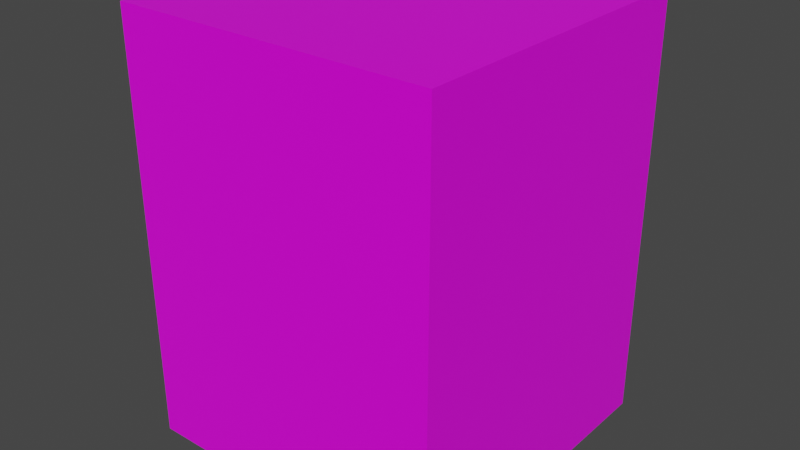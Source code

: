 # Source: apartment_18_3F.blend  (saved by Blender 3.1.7; exported with 4.5.12 LTS)
import bpy
from mathutils import Matrix  # noqa: F401  (used for matrix-valued properties, if any)

bpy.ops.wm.read_factory_settings(use_empty=True)
scene = bpy.context.scene
scene.name = 'Scene'

# ---- collections
col_collection = bpy.data.collections.new('Collection'); scene.collection.children.link(col_collection)

# ---- images (referenced by path relative to the original .blend; pixels are not part of the script)
import os
ASSET_DIR = os.environ.get("B2B_ASSET_DIR", "")  # directory of the original .blend (textures are referenced by path, not embedded)
HERE = os.path.dirname(os.path.abspath(__file__))  # packed textures are extracted next to this script under _unpacked/

def load_image(name, relpath, width, height, colorspace="sRGB"):
    """Load a texture the original file referenced (path relative to the .blend, or extracted next to this script)."""
    p = next((c for c in (os.path.join(HERE, relpath), os.path.join(ASSET_DIR, relpath)) if relpath and os.path.exists(c)), "")
    if p:
        img = bpy.data.images.load(p, check_existing=True)
        img.name = name
    else:  # same state as the original file: an image datablock whose file is absent (Cycles renders it pink)
        img = bpy.data.images.new(name, width, height)
        img.source = "FILE"
        img.filepath = "//" + (relpath or name)
    img.colorspace_settings.name = colorspace
    return img
img_dblue_apartment_18_3f_png_001 = load_image('dblue_apartment_18_3F.png.001', 'dblue_apartment_18_3F.png', 1024, 1024, 'sRGB')

# ---- materials (node trees are filled in below, after node groups)
mat_material = bpy.data.materials.new('Material')
mat_material.alpha_threshold = 0.0
mat_material.use_transparent_shadow = False
mat_material.line_color = (0.0, 0.0, 0.0, 1.0)

# ---- material node trees
mat_material.use_nodes = True; mat_material.node_tree.nodes.clear()
_N = mat_material.node_tree.nodes; _L = mat_material.node_tree.links
n0 = _N.new('ShaderNodeOutputMaterial'); n0.name = 'Material Output'; n0.location = (300, 300)
n1 = _N.new('ShaderNodeBsdfPrincipled'); n1.name = 'Principled BSDF'; n1.location = (10, 300)
n1.distribution = 'GGX'
n1.subsurface_method = 'RANDOM_WALK_SKIN'
n1.inputs[2].default_value = 0.4
n1.inputs[3].default_value = 1.45
n1.inputs[27].default_value = (0.0, 0.0, 0.0, 1.0)
n1.inputs[28].default_value = 1.0
n2 = _N.new('ShaderNodeTexImage'); n2.name = 'Image Texture'; n2.location = (-310, 225)
n2.image = img_dblue_apartment_18_3f_png_001
n2.interpolation = 'Closest'
_L.new(n1.outputs[0], n0.inputs[0])
_L.new(n2.outputs[0], n1.inputs[0])
n0.is_active_output = True

# ---- world
world_world = bpy.data.worlds.new('World'); scene.world = world_world
world_world.use_nodes = True; world_world.node_tree.nodes.clear()
_N = world_world.node_tree.nodes; _L = world_world.node_tree.links
n0 = _N.new('ShaderNodeOutputWorld'); n0.name = 'World Output'; n0.location = (300, 300)
n1 = _N.new('ShaderNodeBackground'); n1.name = 'Background'; n1.location = (10, 300)
n1.inputs[0].default_value = (0.05088, 0.05088, 0.05088, 1.0)
_L.new(n1.outputs[0], n0.inputs[0])
n0.is_active_output = True
world_world.color = (0.05088, 0.05088, 0.05088)
world_world.use_sun_shadow = False
world_world.sun_shadow_jitter_overblur = 0.0

# ---- meshes
me_cube = bpy.data.meshes.new('Cube')
me_cube.from_pydata([(0.0, 18.0, 24.0), (0.0, 18.0, 0.0), (0.0, 0.0, 24.0), (0.0, 0.0, 0.0), (-18.0, 18.0, 24.0), (-18.0, 18.0, 0.0), (-18.0, 0.0, 24.0), (-18.0, 0.0, 0.0)], [], [(0, 4, 6, 2), (3, 2, 6, 7), (7, 6, 4, 5), (5, 1, 3, 7), (1, 0, 2, 3), (5, 4, 0, 1)])
_uv = me_cube.uv_layers.new(name='UVMap')
_uv.uv.foreach_set('vector', [0.6968, 0.5156, 0.9468, 0.5156, 0.9468, 0.7656, 0.6968, 0.7656, 0.6667, 0.0, 0.6667, 1.0, 0.3333, 1.0, 0.3333, 0.0, 0.6736, 0.3125, 0.9236, 0.3125, 0.9236, 0.5625, 0.6736, 0.5625, 0.125, 0.5, 0.375, 0.5, 0.375, 0.75, 0.125, 0.75, 0.3333, 0.0, 0.3333, 1.0, 0.0, 1.0, 0.0, 0.0, 0.6667, 0.0, 0.6667, 1.0, 0.3333, 1.0, 0.3333, 0.0])
me_cube.materials.append(mat_material)
me_cube.use_remesh_preserve_volume = False
me_cube.use_remesh_preserve_attributes = False
me_cube.use_mirror_vertex_groups = False
me_cube.update()

# ---- objects
ob_cube = bpy.data.objects.new('Cube', me_cube)

# ---- transforms, parenting, visibility, modifiers, constraints
ob_cube.location = (0.0, 0.0, 0.0)
ob_cube.lock_rotations_4d = False
ob_cube.empty_display_type = 'ARROWS'
ob_cube.lineart.crease_threshold = 0.0

# ---- collection membership
col_collection.objects.link(ob_cube)

# ---- scene / render settings (as saved in the file)
scene.frame_start = 1; scene.frame_end = 250; scene.frame_set(1)
scene.render.engine = 'BLENDER_EEVEE_NEXT'
scene.cycles.sampling_pattern = 'TABULATED_SOBOL'
scene.cycles.use_light_tree = False
scene.view_settings.view_transform = 'Filmic'
bpy.context.view_layer.update()

# ---- added for rendering (the .blend has no active camera and no usable light): camera, sun
cam_auto = bpy.data.cameras.new('AutoCamera')
cam_auto.lens = 50.0
cam_auto.sensor_width = 36.0
cam_auto.clip_end = 1000.0
ob_auto_camera = bpy.data.objects.new('AutoCamera', cam_auto)
scene.collection.objects.link(ob_auto_camera)
ob_auto_camera.location = (23.3696, -29.8436, 37.8957)
ob_auto_camera.rotation_euler = (1.09748, -7.21219e-08, 0.694738)
scene.camera = ob_auto_camera
light_auto_sun = bpy.data.lights.new('AutoSun', 'SUN')
light_auto_sun.energy = 3.0
light_auto_sun.angle = 0.0523599
ob_auto_sun = bpy.data.objects.new('AutoSun', light_auto_sun)
scene.collection.objects.link(ob_auto_sun)
ob_auto_sun.rotation_euler = (0.872665, 0.174533, 0.523599)
bpy.context.view_layer.update()
